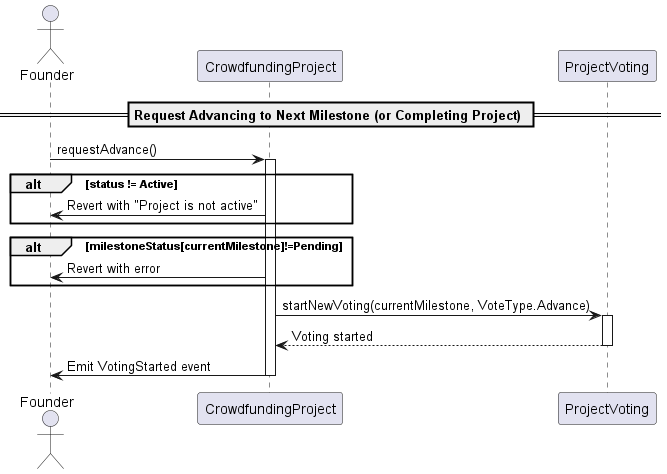

The diagram above was rendered by PlantUML. Its source (embedded in the PNG):
@startuml
actor Founder
participant CrowdfundingProject
participant ProjectVoting

== Request Advancing to Next Milestone (or Completing Project) ==
Founder -> CrowdfundingProject: requestAdvance()
activate CrowdfundingProject

alt status != Active
    CrowdfundingProject -> Founder: Revert with "Project is not active"
end

alt milestoneStatus[currentMilestone]!=Pending
    CrowdfundingProject -> Founder: Revert with error
end

CrowdfundingProject -> ProjectVoting: startNewVoting(currentMilestone, VoteType.Advance)
activate ProjectVoting
ProjectVoting --> CrowdfundingProject: Voting started
deactivate ProjectVoting

CrowdfundingProject -> Founder: Emit VotingStarted event
deactivate CrowdfundingProject

@enduml